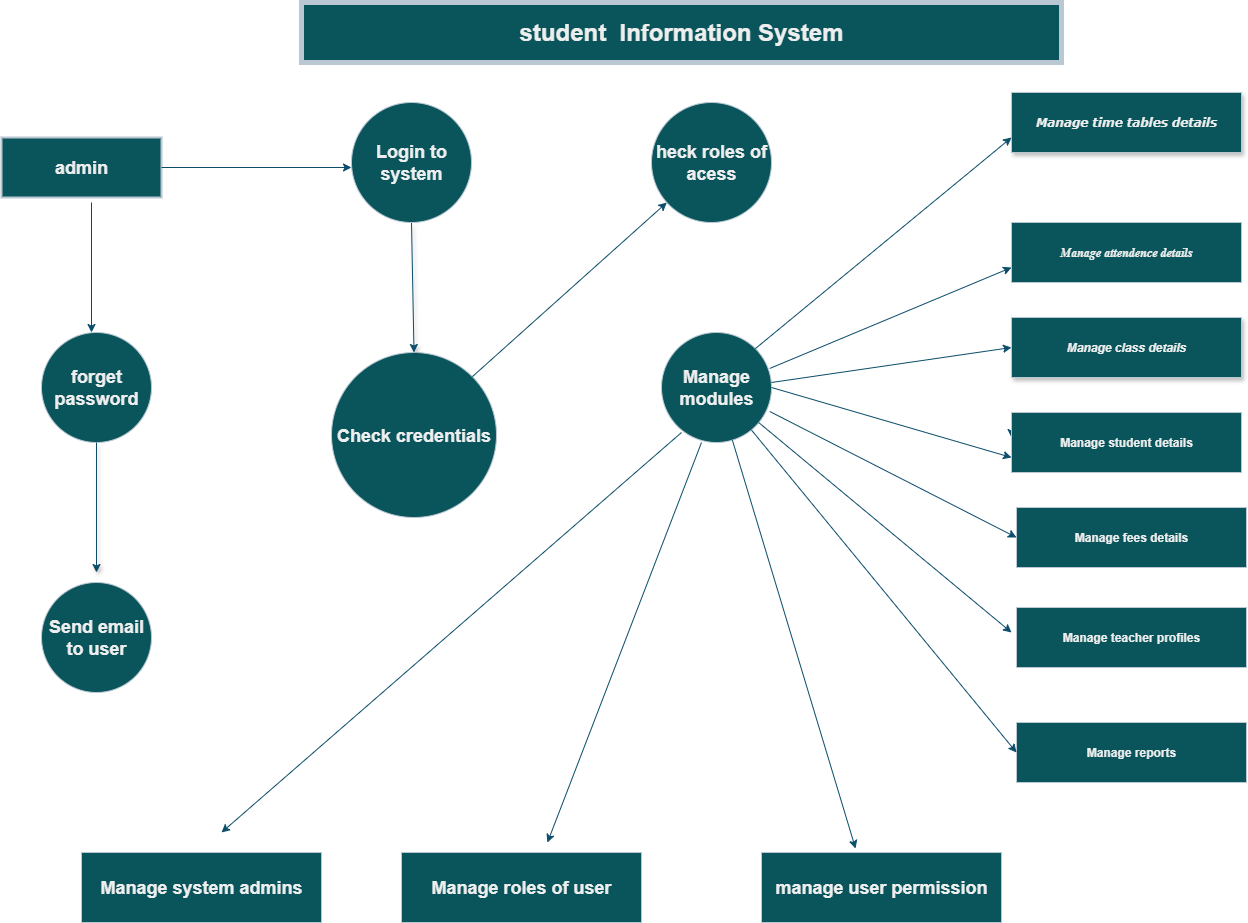

The diagram above was exported from draw.io. Its source (the exported page's mxGraphModel, read from the mxfile embedded in the PNG):
<mxGraphModel dx="1965" dy="1243" grid="1" gridSize="10" guides="1" tooltips="1" connect="1" arrows="1" fold="1" page="1" pageScale="1" pageWidth="850" pageHeight="1100" math="0" shadow="0">
  <root>
    <mxCell id="0" />
    <mxCell id="1" parent="0" />
    <mxCell id="99JG5kCdIR4s67loSZLi-8" value="Manage class details" style="rounded=0;whiteSpace=wrap;html=1;shadow=1;fillColor=#09555B;fontColor=#EEEEEE;strokeColor=#BAC8D3;labelBackgroundColor=none;fontStyle=3;fontFamily=Helvetica;" vertex="1" parent="1">
      <mxGeometry x="1040" y="345" width="230" height="60" as="geometry" />
    </mxCell>
    <mxCell id="99JG5kCdIR4s67loSZLi-9" value="Manage attendence details" style="rounded=0;whiteSpace=wrap;html=1;fillColor=#09555B;fontColor=#EEEEEE;strokeColor=#BAC8D3;labelBackgroundColor=none;fontFamily=Times New Roman;fontStyle=3" vertex="1" parent="1">
      <mxGeometry x="1040" y="250" width="230" height="60" as="geometry" />
    </mxCell>
    <mxCell id="99JG5kCdIR4s67loSZLi-10" value="Manage time tables details" style="rounded=0;whiteSpace=wrap;html=1;shadow=1;fillColor=#09555B;fontColor=#EEEEEE;strokeColor=#BAC8D3;labelBackgroundColor=none;fontStyle=3;fontFamily=Verdana;" vertex="1" parent="1">
      <mxGeometry x="1040" y="120" width="230" height="60" as="geometry" />
    </mxCell>
    <mxCell id="99JG5kCdIR4s67loSZLi-12" value="&lt;h2&gt;admin&lt;/h2&gt;" style="rounded=0;whiteSpace=wrap;html=1;fillColor=#09555B;fontColor=#EEEEEE;strokeColor=#BAC8D3;labelBackgroundColor=none;strokeWidth=2;" vertex="1" parent="1">
      <mxGeometry x="30" y="165" width="160" height="60" as="geometry" />
    </mxCell>
    <mxCell id="99JG5kCdIR4s67loSZLi-14" style="edgeStyle=orthogonalEdgeStyle;rounded=0;orthogonalLoop=1;jettySize=auto;html=1;exitX=1;exitY=0;exitDx=0;exitDy=0;entryX=1;entryY=0.25;entryDx=0;entryDy=0;strokeColor=#0B4D6A;labelBackgroundColor=none;fontColor=default;" edge="1" parent="1">
      <mxGeometry relative="1" as="geometry">
        <mxPoint x="1040" y="450" as="sourcePoint" />
        <mxPoint x="1040" y="465" as="targetPoint" />
      </mxGeometry>
    </mxCell>
    <mxCell id="99JG5kCdIR4s67loSZLi-17" value="Manage student details" style="rounded=0;whiteSpace=wrap;html=1;fillColor=#09555B;fontColor=#EEEEEE;strokeColor=#BAC8D3;labelBackgroundColor=none;fontFamily=Helvetica;fontStyle=1" vertex="1" parent="1">
      <mxGeometry x="1040" y="440" width="230" height="60" as="geometry" />
    </mxCell>
    <mxCell id="99JG5kCdIR4s67loSZLi-18" value="Manage fees details" style="rounded=0;whiteSpace=wrap;html=1;fillColor=#09555B;fontColor=#EEEEEE;strokeColor=#BAC8D3;labelBackgroundColor=none;fontFamily=Helvetica;fontStyle=1" vertex="1" parent="1">
      <mxGeometry x="1045" y="535" width="230" height="60" as="geometry" />
    </mxCell>
    <mxCell id="99JG5kCdIR4s67loSZLi-19" value="Manage teacher profiles" style="rounded=0;whiteSpace=wrap;html=1;fillColor=#09555B;fontColor=#EEEEEE;strokeColor=#BAC8D3;labelBackgroundColor=none;fontStyle=1;fontFamily=Helvetica;" vertex="1" parent="1">
      <mxGeometry x="1045" y="635" width="230" height="60" as="geometry" />
    </mxCell>
    <mxCell id="99JG5kCdIR4s67loSZLi-20" value="&lt;h2&gt;Manage system admins&lt;/h2&gt;" style="rounded=0;whiteSpace=wrap;html=1;fillColor=#09555B;fontColor=#EEEEEE;strokeColor=#BAC8D3;labelBackgroundColor=none;" vertex="1" parent="1">
      <mxGeometry x="110" y="880" width="240" height="70" as="geometry" />
    </mxCell>
    <mxCell id="99JG5kCdIR4s67loSZLi-21" value="&lt;h2&gt;Manage roles of user&lt;/h2&gt;" style="rounded=0;whiteSpace=wrap;html=1;fillColor=#09555B;fontColor=#EEEEEE;strokeColor=#BAC8D3;labelBackgroundColor=none;" vertex="1" parent="1">
      <mxGeometry x="430" y="880" width="240" height="70" as="geometry" />
    </mxCell>
    <mxCell id="99JG5kCdIR4s67loSZLi-22" value="&lt;h2&gt;manage user permission&lt;/h2&gt;" style="rounded=0;whiteSpace=wrap;html=1;fillColor=#09555B;fontColor=#EEEEEE;strokeColor=#BAC8D3;labelBackgroundColor=none;" vertex="1" parent="1">
      <mxGeometry x="790" y="880" width="240" height="70" as="geometry" />
    </mxCell>
    <mxCell id="99JG5kCdIR4s67loSZLi-24" value="Manage reports" style="rounded=0;whiteSpace=wrap;html=1;fillColor=#09555B;fontColor=#EEEEEE;strokeColor=#BAC8D3;labelBackgroundColor=none;fontStyle=1;fontFamily=Helvetica;" vertex="1" parent="1">
      <mxGeometry x="1045" y="750" width="230" height="60" as="geometry" />
    </mxCell>
    <mxCell id="99JG5kCdIR4s67loSZLi-25" value="&lt;h2&gt;Manage modules&lt;/h2&gt;" style="ellipse;whiteSpace=wrap;html=1;aspect=fixed;fillColor=#09555B;fontColor=#EEEEEE;strokeColor=#BAC8D3;labelBackgroundColor=none;" vertex="1" parent="1">
      <mxGeometry x="690" y="360" width="110" height="110" as="geometry" />
    </mxCell>
    <mxCell id="99JG5kCdIR4s67loSZLi-26" value="&lt;h2&gt;Check credentials&lt;/h2&gt;" style="ellipse;whiteSpace=wrap;html=1;aspect=fixed;fillColor=#09555B;fontColor=#EEEEEE;strokeColor=#BAC8D3;labelBackgroundColor=none;" vertex="1" parent="1">
      <mxGeometry x="360" y="380" width="165" height="165" as="geometry" />
    </mxCell>
    <mxCell id="99JG5kCdIR4s67loSZLi-27" value="&lt;h2&gt;Send email to user&lt;/h2&gt;" style="ellipse;whiteSpace=wrap;html=1;aspect=fixed;fillColor=#09555B;fontColor=#EEEEEE;strokeColor=#BAC8D3;labelBackgroundColor=none;" vertex="1" parent="1">
      <mxGeometry x="70" y="610" width="110" height="110" as="geometry" />
    </mxCell>
    <mxCell id="99JG5kCdIR4s67loSZLi-28" value="&lt;h2&gt;forget password&lt;/h2&gt;" style="ellipse;whiteSpace=wrap;html=1;aspect=fixed;fillColor=#09555B;fontColor=#EEEEEE;strokeColor=#BAC8D3;labelBackgroundColor=none;" vertex="1" parent="1">
      <mxGeometry x="70" y="360" width="110" height="110" as="geometry" />
    </mxCell>
    <mxCell id="99JG5kCdIR4s67loSZLi-29" value="&lt;h2&gt;heck roles of acess&lt;/h2&gt;" style="ellipse;whiteSpace=wrap;html=1;aspect=fixed;fillColor=#09555B;fontColor=#EEEEEE;strokeColor=#BAC8D3;labelBackgroundColor=none;" vertex="1" parent="1">
      <mxGeometry x="680" y="130" width="120" height="120" as="geometry" />
    </mxCell>
    <mxCell id="99JG5kCdIR4s67loSZLi-36" value="" style="endArrow=classic;html=1;rounded=0;shadow=1;entryX=0.5;entryY=0;entryDx=0;entryDy=0;labelBackgroundColor=none;strokeColor=#0B4D6A;fontColor=default;" edge="1" parent="1" target="99JG5kCdIR4s67loSZLi-26">
      <mxGeometry width="50" height="50" relative="1" as="geometry">
        <mxPoint x="440" y="250" as="sourcePoint" />
        <mxPoint x="670" y="190" as="targetPoint" />
      </mxGeometry>
    </mxCell>
    <mxCell id="99JG5kCdIR4s67loSZLi-30" value="&lt;h2&gt;Login to system&lt;/h2&gt;" style="ellipse;whiteSpace=wrap;html=1;aspect=fixed;fillColor=#09555B;fontColor=#EEEEEE;strokeColor=#BAC8D3;labelBackgroundColor=none;fontStyle=1" vertex="1" parent="1">
      <mxGeometry x="380" y="130" width="120" height="120" as="geometry" />
    </mxCell>
    <mxCell id="99JG5kCdIR4s67loSZLi-41" value="" style="endArrow=classic;html=1;rounded=0;labelBackgroundColor=none;strokeColor=#0B4D6A;fontColor=default;" edge="1" parent="1">
      <mxGeometry width="50" height="50" relative="1" as="geometry">
        <mxPoint x="120" y="230" as="sourcePoint" />
        <mxPoint x="120" y="360" as="targetPoint" />
      </mxGeometry>
    </mxCell>
    <mxCell id="99JG5kCdIR4s67loSZLi-47" value="" style="endArrow=classic;html=1;rounded=0;exitX=0.5;exitY=1;exitDx=0;exitDy=0;shadow=1;labelBackgroundColor=none;strokeColor=#0B4D6A;fontColor=default;" edge="1" parent="1" source="99JG5kCdIR4s67loSZLi-28">
      <mxGeometry width="50" height="50" relative="1" as="geometry">
        <mxPoint x="120" y="510" as="sourcePoint" />
        <mxPoint x="125" y="600" as="targetPoint" />
      </mxGeometry>
    </mxCell>
    <mxCell id="99JG5kCdIR4s67loSZLi-48" value="" style="endArrow=classic;html=1;rounded=0;exitX=1;exitY=0;exitDx=0;exitDy=0;labelBackgroundColor=none;strokeColor=#0B4D6A;fontColor=default;" edge="1" parent="1" source="99JG5kCdIR4s67loSZLi-26" target="99JG5kCdIR4s67loSZLi-29">
      <mxGeometry width="50" height="50" relative="1" as="geometry">
        <mxPoint x="630" y="390" as="sourcePoint" />
        <mxPoint x="530" y="360" as="targetPoint" />
      </mxGeometry>
    </mxCell>
    <mxCell id="99JG5kCdIR4s67loSZLi-49" value="" style="endArrow=classic;html=1;rounded=0;entryX=0.5;entryY=0;entryDx=0;entryDy=0;labelBackgroundColor=none;strokeColor=#0B4D6A;fontColor=default;" edge="1" parent="1">
      <mxGeometry width="50" height="50" relative="1" as="geometry">
        <mxPoint x="710" y="460" as="sourcePoint" />
        <mxPoint x="250" y="860" as="targetPoint" />
      </mxGeometry>
    </mxCell>
    <mxCell id="99JG5kCdIR4s67loSZLi-51" value="" style="endArrow=classic;html=1;rounded=0;entryX=0.608;entryY=-0.142;entryDx=0;entryDy=0;entryPerimeter=0;labelBackgroundColor=none;strokeColor=#0B4D6A;fontColor=default;" edge="1" parent="1" target="99JG5kCdIR4s67loSZLi-21">
      <mxGeometry width="50" height="50" relative="1" as="geometry">
        <mxPoint x="730" y="470" as="sourcePoint" />
        <mxPoint x="630" y="520" as="targetPoint" />
      </mxGeometry>
    </mxCell>
    <mxCell id="99JG5kCdIR4s67loSZLi-52" value="" style="endArrow=classic;html=1;rounded=0;entryX=0.392;entryY=-0.057;entryDx=0;entryDy=0;entryPerimeter=0;labelBackgroundColor=none;strokeColor=#0B4D6A;fontColor=default;" edge="1" parent="1" source="99JG5kCdIR4s67loSZLi-25" target="99JG5kCdIR4s67loSZLi-22">
      <mxGeometry width="50" height="50" relative="1" as="geometry">
        <mxPoint x="760" y="480" as="sourcePoint" />
        <mxPoint x="630" y="520" as="targetPoint" />
      </mxGeometry>
    </mxCell>
    <mxCell id="99JG5kCdIR4s67loSZLi-53" value="" style="endArrow=classic;html=1;rounded=0;entryX=0;entryY=0.5;entryDx=0;entryDy=0;labelBackgroundColor=none;strokeColor=#0B4D6A;fontColor=default;" edge="1" parent="1" source="99JG5kCdIR4s67loSZLi-25" target="99JG5kCdIR4s67loSZLi-24">
      <mxGeometry width="50" height="50" relative="1" as="geometry">
        <mxPoint x="580" y="570" as="sourcePoint" />
        <mxPoint x="630" y="520" as="targetPoint" />
      </mxGeometry>
    </mxCell>
    <mxCell id="99JG5kCdIR4s67loSZLi-54" value="" style="endArrow=classic;html=1;rounded=0;labelBackgroundColor=none;strokeColor=#0B4D6A;fontColor=default;" edge="1" parent="1" source="99JG5kCdIR4s67loSZLi-25">
      <mxGeometry width="50" height="50" relative="1" as="geometry">
        <mxPoint x="800" y="450" as="sourcePoint" />
        <mxPoint x="1040" y="660" as="targetPoint" />
      </mxGeometry>
    </mxCell>
    <mxCell id="99JG5kCdIR4s67loSZLi-55" value="" style="endArrow=classic;html=1;rounded=0;entryX=0;entryY=0.5;entryDx=0;entryDy=0;exitX=0.984;exitY=0.718;exitDx=0;exitDy=0;exitPerimeter=0;labelBackgroundColor=none;strokeColor=#0B4D6A;fontColor=default;" edge="1" parent="1" source="99JG5kCdIR4s67loSZLi-25" target="99JG5kCdIR4s67loSZLi-18">
      <mxGeometry width="50" height="50" relative="1" as="geometry">
        <mxPoint x="810" y="440" as="sourcePoint" />
        <mxPoint x="630" y="520" as="targetPoint" />
      </mxGeometry>
    </mxCell>
    <mxCell id="99JG5kCdIR4s67loSZLi-56" value="" style="endArrow=classic;html=1;rounded=0;entryX=0;entryY=0.75;entryDx=0;entryDy=0;exitX=1;exitY=0.5;exitDx=0;exitDy=0;labelBackgroundColor=none;strokeColor=#0B4D6A;fontColor=default;" edge="1" parent="1" source="99JG5kCdIR4s67loSZLi-25" target="99JG5kCdIR4s67loSZLi-17">
      <mxGeometry width="50" height="50" relative="1" as="geometry">
        <mxPoint x="580" y="570" as="sourcePoint" />
        <mxPoint x="630" y="520" as="targetPoint" />
      </mxGeometry>
    </mxCell>
    <mxCell id="99JG5kCdIR4s67loSZLi-57" value="" style="endArrow=classic;html=1;rounded=0;entryX=0;entryY=0.5;entryDx=0;entryDy=0;labelBackgroundColor=none;strokeColor=#0B4D6A;fontColor=default;" edge="1" parent="1" target="99JG5kCdIR4s67loSZLi-8">
      <mxGeometry width="50" height="50" relative="1" as="geometry">
        <mxPoint x="800" y="410" as="sourcePoint" />
        <mxPoint x="630" y="520" as="targetPoint" />
      </mxGeometry>
    </mxCell>
    <mxCell id="99JG5kCdIR4s67loSZLi-58" value="" style="endArrow=classic;html=1;rounded=0;entryX=0;entryY=0.75;entryDx=0;entryDy=0;exitX=0.984;exitY=0.327;exitDx=0;exitDy=0;exitPerimeter=0;labelBackgroundColor=none;strokeColor=#0B4D6A;fontColor=default;" edge="1" parent="1" source="99JG5kCdIR4s67loSZLi-25" target="99JG5kCdIR4s67loSZLi-9">
      <mxGeometry width="50" height="50" relative="1" as="geometry">
        <mxPoint x="800" y="390" as="sourcePoint" />
        <mxPoint x="630" y="520" as="targetPoint" />
      </mxGeometry>
    </mxCell>
    <mxCell id="99JG5kCdIR4s67loSZLi-59" value="" style="endArrow=classic;html=1;rounded=0;entryX=0;entryY=0.75;entryDx=0;entryDy=0;exitX=1;exitY=0;exitDx=0;exitDy=0;labelBackgroundColor=none;strokeColor=#0B4D6A;fontColor=default;" edge="1" parent="1" source="99JG5kCdIR4s67loSZLi-25" target="99JG5kCdIR4s67loSZLi-10">
      <mxGeometry width="50" height="50" relative="1" as="geometry">
        <mxPoint x="800" y="380" as="sourcePoint" />
        <mxPoint x="630" y="520" as="targetPoint" />
      </mxGeometry>
    </mxCell>
    <mxCell id="99JG5kCdIR4s67loSZLi-61" value="" style="endArrow=classic;html=1;rounded=0;exitX=1;exitY=0.5;exitDx=0;exitDy=0;labelBackgroundColor=none;strokeColor=#0B4D6A;fontColor=default;" edge="1" parent="1" source="99JG5kCdIR4s67loSZLi-12">
      <mxGeometry width="50" height="50" relative="1" as="geometry">
        <mxPoint x="580" y="570" as="sourcePoint" />
        <mxPoint x="380" y="195" as="targetPoint" />
      </mxGeometry>
    </mxCell>
    <mxCell id="99JG5kCdIR4s67loSZLi-62" value="&lt;h1&gt;student&amp;nbsp; Information System&lt;/h1&gt;" style="rounded=0;whiteSpace=wrap;html=1;labelBackgroundColor=none;fillColor=#09555B;strokeColor=#BAC8D3;fontColor=#EEEEEE;strokeWidth=5;" vertex="1" parent="1">
      <mxGeometry x="330" y="30" width="760" height="60" as="geometry" />
    </mxCell>
  </root>
</mxGraphModel>